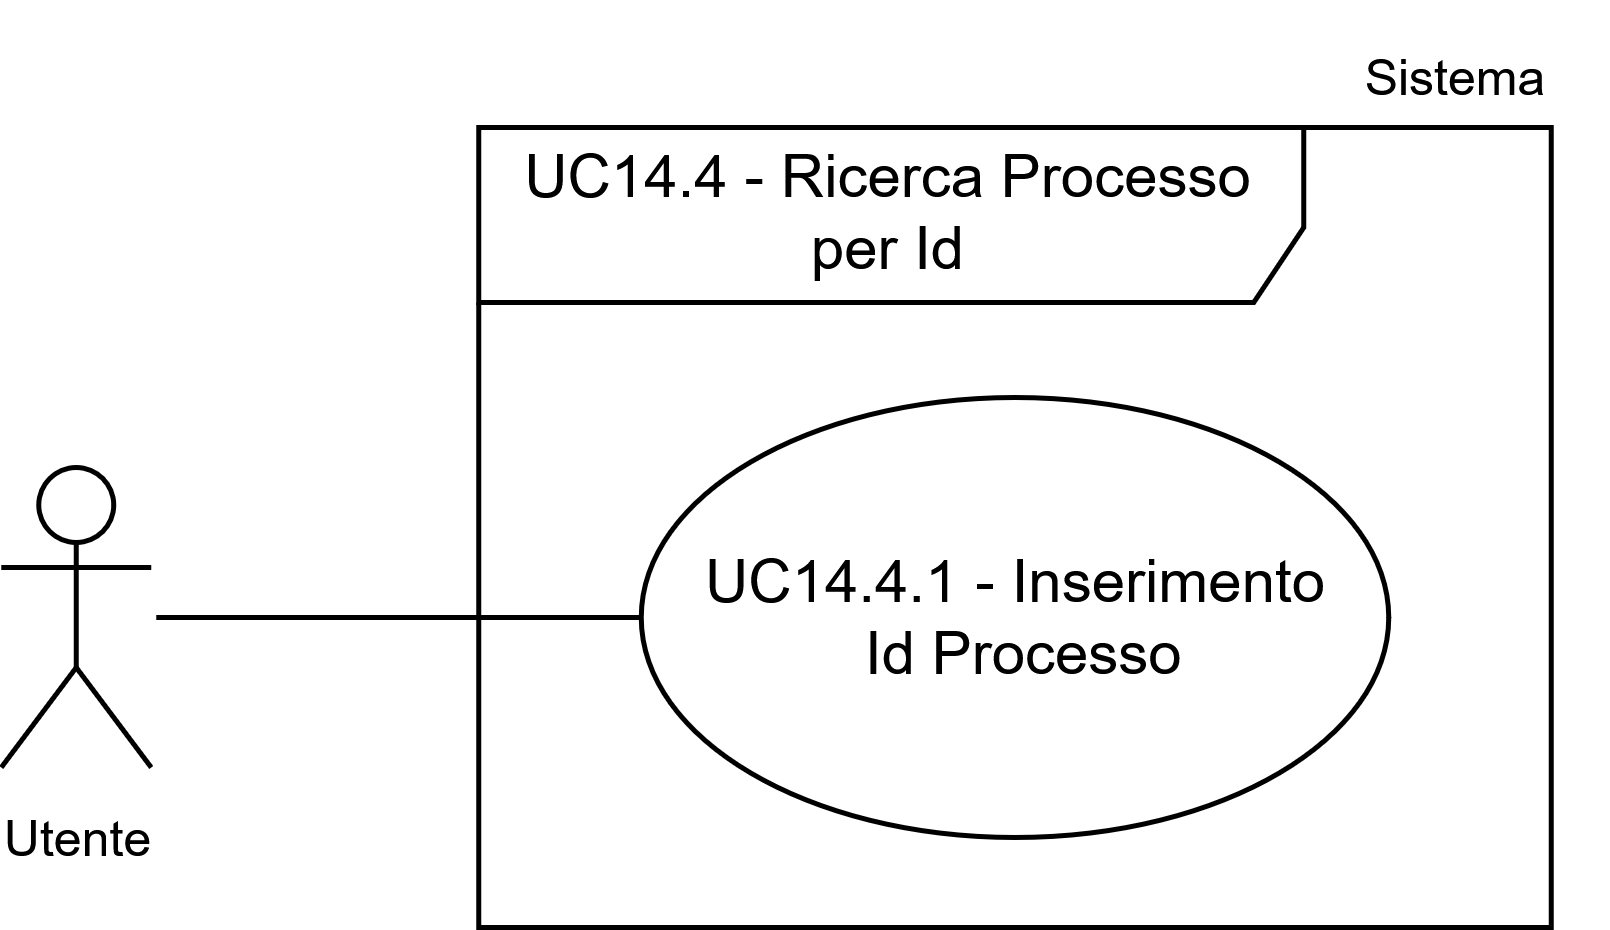

The diagram above was exported from draw.io. Its source (the exported page's mxGraphModel, read from the mxfile embedded in the PNG):
<mxGraphModel dx="906" dy="465" grid="1" gridSize="10" guides="1" tooltips="1" connect="1" arrows="1" fold="1" page="1" pageScale="1" pageWidth="1169" pageHeight="827" math="0" shadow="0">
  <root>
    <mxCell id="0" />
    <mxCell id="1" parent="0" />
    <mxCell id="2" parent="1" style="ellipse;whiteSpace=wrap;html=1;" value="&lt;div&gt;UC14.4.1 - Inserimento&lt;/div&gt;&lt;div&gt;&amp;nbsp;Id Processo&lt;/div&gt;" vertex="1">
      <mxGeometry height="88" width="149.5" x="1191.75" y="3676" as="geometry" />
    </mxCell>
    <mxCell id="3" parent="1" style="shape=umlActor;verticalLabelPosition=bottom;verticalAlign=top;html=1;outlineConnect=0;" value="&lt;font style=&quot;font-size: 10px;&quot;&gt;Utente&lt;/font&gt;" vertex="1">
      <mxGeometry height="60" width="30" x="1063.75" y="3690" as="geometry" />
    </mxCell>
    <mxCell id="4" parent="1" style="text;html=1;whiteSpace=wrap;strokeColor=none;fillColor=none;align=center;verticalAlign=middle;rounded=0;fontSize=10;" value="Sistema" vertex="1">
      <mxGeometry height="30" width="60" x="1324.75" y="3597" as="geometry" />
    </mxCell>
    <mxCell id="5" edge="1" parent="1" style="endArrow=none;html=1;rounded=0;entryX=0;entryY=0.5;entryDx=0;entryDy=0;" target="2" value="">
      <mxGeometry height="50" relative="1" width="50" as="geometry">
        <mxPoint x="1094.75" y="3720" as="sourcePoint" />
        <mxPoint x="1134.75" y="3680" as="targetPoint" />
      </mxGeometry>
    </mxCell>
    <mxCell id="6" parent="1" style="shape=umlFrame;whiteSpace=wrap;html=1;pointerEvents=0;width=165;height=35;" value="&lt;div&gt;UC14.4 - Ricerca Processo per Id&lt;/div&gt;" vertex="1">
      <mxGeometry height="160" width="214.5" x="1159.25" y="3622" as="geometry" />
    </mxCell>
  </root>
</mxGraphModel>